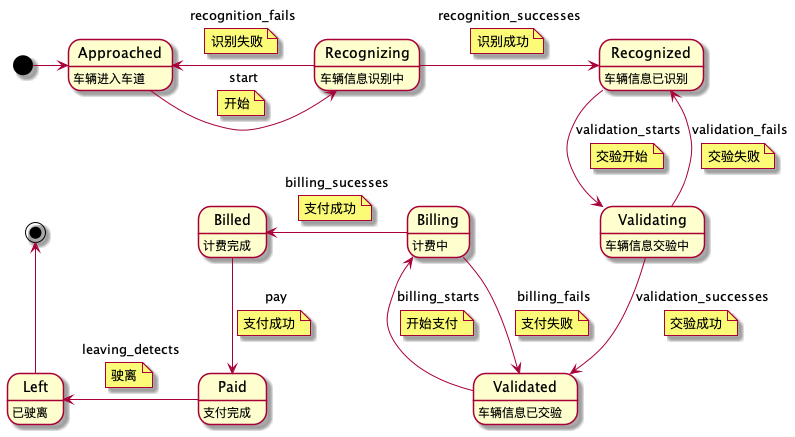

The diagram above was rendered by PlantUML. Its source (embedded in the PNG):
@startuml
Approached: 车辆进入车道
Recognizing: 车辆信息识别中
Recognized: 车辆信息已识别
Validating: 车辆信息交验中
Validated: 车辆信息已交验
Billing: 计费中
Billed: 计费完成
Paid: 支付完成
Left: 已驶离

[*] -right-> Approached
Approached -right-> Recognizing: start
note on link
开始
end note
Recognizing -left-> Approached: recognition_fails
note on link
识别失败
end note
Recognizing -right-> Recognized: recognition_successes
note on link
识别成功
end note
Recognized -down-> Validating: validation_starts
note on link
交验开始
end note
Validating -down-> Validated: validation_successes
note on link
交验成功
end note
Validating -up-> Recognized: validation_fails
note on link
交验失败
end note
Validated -up-> Billing: billing_starts
note on link
开始支付
end note
Billing -left-> Billed : billing_sucesses
note on link
支付成功
end note
Billing -down-> Validated : billing_fails
note on link
支付失败
end note
Billed -down-> Paid : pay
note on link
支付成功
end note
Paid -left-> Left : leaving_detects
note on link
驶离
end note
Left -up-> [*]




@enduml